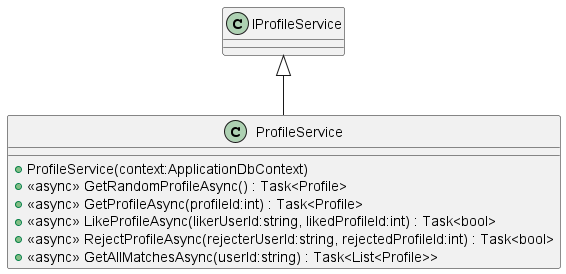

The diagram above was rendered by PlantUML. Its source (embedded in the PNG):
@startuml
class ProfileService {
    + ProfileService(context:ApplicationDbContext)
    + <<async>> GetRandomProfileAsync() : Task<Profile>
    + <<async>> GetProfileAsync(profileId:int) : Task<Profile>
    + <<async>> LikeProfileAsync(likerUserId:string, likedProfileId:int) : Task<bool>
    + <<async>> RejectProfileAsync(rejecterUserId:string, rejectedProfileId:int) : Task<bool>
    + <<async>> GetAllMatchesAsync(userId:string) : Task<List<Profile>>
}
IProfileService <|-- ProfileService
@enduml